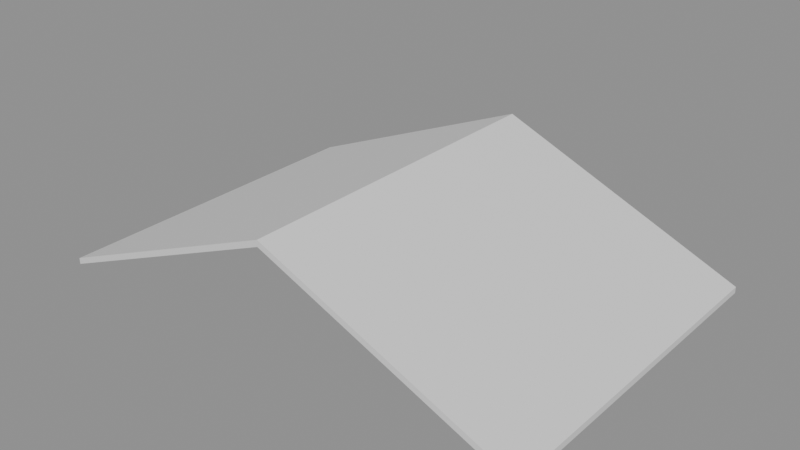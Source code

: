 # Source: e1882_after.blend  (saved by Blender 5.2.44; exported with 4.5.12 LTS)
import bpy
from mathutils import Matrix  # noqa: F401  (used for matrix-valued properties, if any)

bpy.ops.wm.read_factory_settings(use_empty=True)
scene = bpy.context.scene
scene.name = 'Scene'

# ---- materials (node trees are filled in below, after node groups)
mat_teja = bpy.data.materials.new('Teja')

# ---- material node trees
mat_teja.use_nodes = True; mat_teja.node_tree.nodes.clear()
_N = mat_teja.node_tree.nodes; _L = mat_teja.node_tree.links
n0 = _N.new('ShaderNodeBsdfPrincipled'); n0.name = 'Principled BSDF'; n0.location = (-200, 100)
n0.inputs[3].default_value = 1.45
n0.inputs[10].default_value = 0.005
n1 = _N.new('ShaderNodeOutputMaterial'); n1.name = 'Material Output'; n1.location = (200, 100)
_L.new(n0.outputs[0], n1.inputs[0])
n1.is_active_output = True

# ---- meshes
me_tejado_principal_cuerpo_mesh = bpy.data.meshes.new('Tejado_Principal_Cuerpo_mesh')
me_tejado_principal_cuerpo_mesh.from_pydata([(-0.5, -0.5, -0.2083), (6.0, -0.5, 2.5), (12.5, -0.5, -0.2083), (-0.5, 8.5, -0.2083), (6.0, 8.5, 2.5), (12.5, 8.5, -0.2083), (-0.5, -0.5, -0.04583), (6.0, -0.5, 2.662), (12.5, -0.5, -0.04583), (-0.5, 8.5, -0.04583), (6.0, 8.5, 2.662), (12.5, 8.5, -0.04583)], [], [(0, 1, 4, 3), (6, 7, 10, 9), (0, 3, 9, 6), (0, 6, 7, 1), (3, 4, 10, 9), (1, 2, 5, 4), (7, 8, 11, 10), (2, 8, 11, 5), (1, 7, 8, 2), (4, 5, 11, 10)])
me_tejado_principal_cuerpo_mesh.materials.append(mat_teja)
me_tejado_principal_cuerpo_mesh.update()

# ---- objects
ob_tejado_principal = bpy.data.objects.new('Tejado_Principal', None)
ob_tejado_principal_cuerpo = bpy.data.objects.new('Tejado_Principal_Cuerpo', me_tejado_principal_cuerpo_mesh)

# ---- transforms, parenting, visibility, modifiers, constraints
ob_tejado_principal.location = (0.0, 0.0, 3.0)
ob_tejado_principal.empty_display_type = 'ARROWS'
ob_tejado_principal_cuerpo.parent = ob_tejado_principal
ob_tejado_principal_cuerpo.location = (0.0, 0.0, 0.0)

# ---- collection membership
scene.collection.objects.link(ob_tejado_principal)
scene.collection.objects.link(ob_tejado_principal_cuerpo)

# ---- scene / render settings (as saved in the file)
scene.frame_start = 1; scene.frame_end = 250; scene.frame_set(1)
scene.render.engine = 'BLENDER_EEVEE_NEXT'
scene.render.bake_bias = 0.0
scene.render.bake_samples = 0
scene.render.compositor_device = 'GPU'
scene.eevee.use_volume_custom_range = False
scene.eevee.fast_gi_thickness_near = 0.1
scene.eevee.fast_gi_thickness_far = 0.0
scene.eevee.ray_tracing_options.screen_trace_thickness = 0.1
bpy.context.view_layer.update()

# ---- added for rendering (the .blend has no active camera and no usable light): camera, sun + grey world if the file has none
cam_auto = bpy.data.cameras.new('AutoCamera')
cam_auto.lens = 50.0
cam_auto.sensor_width = 36.0
cam_auto.clip_end = 1000.0
ob_auto_camera = bpy.data.objects.new('AutoCamera', cam_auto)
scene.collection.objects.link(ob_auto_camera)
ob_auto_camera.location = (20.8683, -13.8419, 16.1217)
ob_auto_camera.rotation_euler = (1.09748, -7.21219e-08, 0.694738)
scene.camera = ob_auto_camera
light_auto_sun = bpy.data.lights.new('AutoSun', 'SUN')
light_auto_sun.energy = 3.0
light_auto_sun.angle = 0.0523599
ob_auto_sun = bpy.data.objects.new('AutoSun', light_auto_sun)
scene.collection.objects.link(ob_auto_sun)
ob_auto_sun.rotation_euler = (0.872665, 0.174533, 0.523599)
if scene.world is None:
    world_auto = bpy.data.worlds.new('AutoWorld')
    world_auto.color = (0.3, 0.3, 0.3)
    scene.world = world_auto
bpy.context.view_layer.update()
